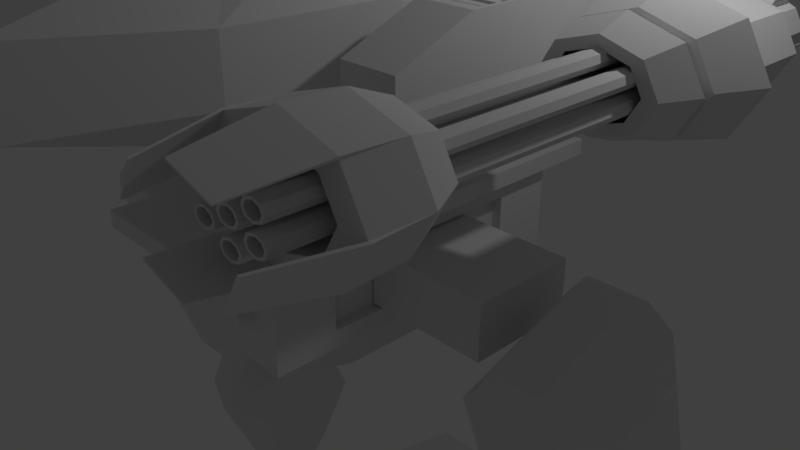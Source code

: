 # Source: Mecha12.blend  (saved by Blender 2.79.0; exported with 4.5.12 LTS)
import bpy
from mathutils import Matrix  # noqa: F401  (used for matrix-valued properties, if any)

bpy.ops.wm.read_factory_settings(use_empty=True)
scene = bpy.context.scene
scene.name = 'Scene'

# ---- collections
col_collection_1 = bpy.data.collections.new('Collection 1'); scene.collection.children.link(col_collection_1)

# ---- materials (node trees are filled in below, after node groups)
mat_material = bpy.data.materials.new('Material')
mat_material.alpha_threshold = 0.0
mat_material.roughness = 0.5
mat_material.line_color = (0.0, 0.0, 0.0, 1.0)

# ---- material node trees

# ---- world
world_world = bpy.data.worlds.new('World'); scene.world = world_world
world_world.color = (0.05088, 0.05088, 0.05088)
world_world.use_sun_shadow = False
world_world.sun_shadow_jitter_overblur = 0.0
world_world.cycles.sampling_method = 'MANUAL'

# ---- cameras
cam_camera = bpy.data.cameras.new('Camera')
cam_camera.clip_end = 100.0
cam_camera.lens = 35.0
cam_camera.sensor_width = 32.0
cam_camera.sensor_height = 18.0
cam_camera.ortho_scale = 7.314
cam_camera.dof.focus_distance = 0.0

# ---- lights
light_lamp = bpy.data.lights.new('Lamp', 'POINT')
light_lamp.transmission_factor = 0.0
light_lamp.cutoff_distance = 30.0
light_lamp.energy = 100.0
light_lamp.shadow_buffer_clip_start = 1.001
light_lamp.shadow_soft_size = 0.1
light_lamp.shadow_maximum_resolution = 0.006
light_lamp.use_absolute_resolution = True

# ---- meshes
me_cube = bpy.data.meshes.new('Cube')
me_cube.from_pydata([(1.0, 1.484, -0.8177), (1.0, -1.484, -0.8177), (1.0, 1.484, 2.433), (1.0, -1.484, 2.433), (4.341, 0.6427, -6.022), (4.341, -0.04758, -6.919), (2.709, 0.00466, -6.603), (2.709, 0.5516, -5.893), (4.341, 0.07061, 0.5426), (4.341, -0.6197, -0.354), (2.709, -0.5286, -0.4837), (2.709, 0.01837, 0.2268), (4.011, 0.8782, -16.3), (4.011, 0.3734, -16.3), (3.273, 0.3734, -16.3), (3.273, 0.8782, -16.3), (4.498, 0.9246, -9.475), (4.498, 0.327, -9.475), (2.787, 0.327, -9.475), (2.787, 0.9246, -9.475), (2.731, -0.9325, -24.13), (0.6964, -1.538, -24.13), (0.262, -1.103, -24.13), (1.852, -0.05254, -24.13), (2.336, -0.8309, -22.43), (0.7541, -1.301, -22.67), (0.5907, -1.138, -22.67), (1.827, -0.3213, -22.43), (0.7151, -0.8762, 5.586), (0.7151, -0.8762, 10.98), (0.7151, 0.7936, 5.586), (0.7151, 0.7936, 10.98), (0.2523, 1.022, 5.38), (0.2523, 1.022, 11.19), (1.087, 1.391, 9.237), (1.087, 1.391, 7.332), (0.8113, -0.2577, 5.447), (0.8113, 0.2907, 5.447), (0.8113, 0.2907, 11.12), (0.8113, -0.2577, 11.12), (1.087, -1.748, 9.237), (1.087, -1.748, 7.332), (0.2523, -1.262, 5.38), (0.2523, -1.262, 11.19), (0.3221, 0.3824, 11.49), (0.3221, -0.3494, 11.49), (0.3221, 0.3824, 5.077), (0.3221, -0.3494, 5.077), (0.3952, -2.937, 7.157), (0.3952, -2.937, 9.412), (1.373, 0.5164, 7.195), (1.373, -0.4834, 7.195), (1.373, 0.5164, 9.375), (1.373, -0.4834, 9.375), (0.3952, 1.975, 7.157), (0.3952, 1.975, 9.412), (1.716, 0.6981, 7.044), (1.716, -1.21, 7.044), (1.716, 0.6981, 9.525), (2.42, 0.6981, 7.044), (2.42, -1.21, 7.044), (2.42, 0.6981, 9.525), (0.0, 1.022, 5.38), (0.0, 1.022, 11.19), (0.0, -1.262, 5.38), (0.0, -1.262, 11.19), (0.0, 0.3824, 11.49), (0.0, -0.3494, 11.49), (0.0, 0.3824, 5.077), (0.0, -0.3494, 5.077), (0.0, -2.937, 7.157), (0.0, -2.937, 9.412), (0.0, 1.975, 7.157), (0.0, 1.975, 9.412), (0.0, 1.484, -0.8177), (0.0, -1.484, -0.8177), (0.0, 1.484, 2.433), (0.0, -1.484, 2.433), (2.513, -0.7515, -23.96), (2.019, -0.2569, -23.96), (2.513, -0.7515, -23.54), (2.019, -0.2569, -23.54), (2.957, -0.5489, -23.96), (2.463, -0.05427, -23.96), (2.957, -0.5489, -23.54), (2.463, -0.05427, -23.54), (2.509, 0.598, -23.49), (4.753, 0.598, -23.49), (2.509, 0.598, -24.01), (4.753, 0.598, -24.01), (4.324, 1.839, -23.49), (4.753, 1.112, -23.49), (2.509, 1.112, -23.49), (2.938, 1.839, -23.49), (3.194, -0.563, -24.04), (2.532, 0.09945, -24.04), (3.194, -0.563, -23.46), (2.532, 0.09945, -23.46), (4.753, 1.112, -24.01), (4.324, 1.839, -24.01), (2.938, 1.839, -24.01), (2.509, 1.112, -24.01), (2.509, 0.6412, -24.01), (4.753, 0.6412, -24.01), (2.509, 0.6412, -23.49), (4.753, 0.6412, -23.49), (4.753, 0.1276, -24.01), (4.026, -0.5995, -24.01), (3.236, -0.5995, -24.01), (2.509, 0.1276, -24.01), (4.026, -0.5995, -23.49), (4.753, 0.1276, -23.49), (2.509, 0.1276, -23.49), (3.236, -0.5995, -23.49), (5.434, -0.06244, -24.13), (7.014, -1.12, -24.13), (6.575, -1.553, -24.13), (4.546, -0.9383, -24.13), (5.457, -0.3313, -22.43), (6.684, -1.153, -22.67), (6.519, -1.316, -22.67), (4.942, -0.839, -22.43), (5.265, -0.266, -23.96), (4.766, -0.7584, -23.96), (5.265, -0.266, -23.54), (4.766, -0.7584, -23.54), (4.823, -0.06133, -23.96), (4.324, -0.5537, -23.96), (4.823, -0.06133, -23.54), (4.324, -0.5537, -23.54), (4.756, 0.0927, -24.04), (4.087, -0.5667, -24.04), (4.756, 0.0927, -23.46), (4.087, -0.5667, -23.46), (2.573, 2.324, -24.08), (3.105, 4.141, -24.08), (4.147, 4.141, -24.08), (4.681, 2.324, -24.08), (2.853, 2.531, -22.38), (3.263, 3.933, -22.62), (3.988, 3.934, -22.62), (4.401, 2.532, -22.38), (3.186, 2.388, -23.92), (4.068, 2.388, -23.92), (3.186, 2.388, -23.49), (4.068, 2.388, -23.49), (3.186, 2.026, -23.92), (4.069, 2.026, -23.92), (3.186, 2.026, -23.49), (4.069, 2.026, -23.49), (3.036, 1.901, -23.99), (4.219, 1.901, -23.99), (3.036, 1.901, -23.42), (4.219, 1.901, -23.42), (2.731, -0.9325, -23.37), (0.6964, -1.538, -23.68), (1.852, -0.05254, -23.37), (0.262, -1.103, -23.68), (5.434, -0.06244, -23.37), (7.014, -1.12, -23.68), (4.546, -0.9383, -23.37), (6.575, -1.553, -23.68), (2.573, 2.324, -23.32), (3.105, 4.141, -23.63), (4.681, 2.324, -23.32), (4.147, 4.141, -23.63), (4.356, 0.3018, -21.35), (3.886, -0.1678, -21.35), (4.356, 0.9374, -21.35), (4.356, 0.6336, -21.35), (2.906, 0.6336, -21.35), (2.906, 0.9374, -21.35), (3.184, 1.407, -21.35), (4.079, 1.407, -21.35), (4.356, 0.6057, -21.35), (2.906, 0.6057, -21.35), (3.376, -0.1678, -21.35), (2.906, 0.3018, -21.35), (4.15, 0.3921, -21.35), (3.814, 0.05576, -21.35), (4.15, 0.8472, -21.35), (4.15, 0.6296, -21.35), (3.112, 0.6296, -21.35), (3.112, 0.8472, -21.35), (3.311, 1.184, -21.35), (3.952, 1.184, -21.35), (4.15, 0.6096, -21.35), (3.112, 0.6096, -21.35), (3.448, 0.05576, -21.35), (3.112, 0.3921, -21.35), (4.15, 0.3921, -23.71), (3.814, 0.05576, -23.71), (4.15, 0.8472, -23.71), (4.15, 0.6296, -23.71), (3.112, 0.6296, -23.71), (3.112, 0.8472, -23.71), (3.311, 1.184, -23.71), (3.952, 1.184, -23.71), (4.15, 0.6096, -23.71), (3.112, 0.6096, -23.71), (3.448, 0.05576, -23.71), (3.112, 0.3921, -23.71), (4.095, 0.4163, -23.54), (3.794, 0.1158, -23.54), (4.095, 0.823, -23.54), (4.095, 0.6286, -23.54), (3.167, 0.6286, -23.54), (3.167, 0.823, -23.54), (3.345, 1.123, -23.54), (3.918, 1.123, -23.54), (4.095, 0.6107, -23.54), (3.167, 0.6107, -23.54), (3.468, 0.1158, -23.54), (3.167, 0.4163, -23.54), (4.095, 0.4163, -17.38), (3.794, 0.1158, -17.38), (4.095, 0.823, -17.38), (4.095, 0.6286, -17.38), (3.167, 0.6286, -17.38), (3.167, 0.823, -17.38), (3.345, 1.123, -17.38), (3.918, 1.123, -17.38), (4.095, 0.6107, -17.38), (3.167, 0.6107, -17.38), (3.468, 0.1158, -17.38), (3.167, 0.4163, -17.38), (2.561, -0.8887, -22.79), (0.7213, -1.436, -23.07), (1.842, -0.1684, -22.79), (0.4037, -1.118, -23.07), (5.444, -0.1783, -22.79), (6.872, -1.134, -23.07), (4.717, -0.8955, -22.79), (6.551, -1.451, -23.07), (2.694, 2.413, -22.74), (3.173, 4.051, -23.02), (4.561, 2.414, -22.74), (4.078, 4.052, -23.02), (1.142, 1.905, 2.433), (1.142, -1.905, 2.433), (0.0, 1.905, 2.433), (0.0, -1.905, 2.433), (1.142, 1.905, 3.004), (1.142, -1.905, 3.004), (0.0, 1.905, 3.004), (0.0, -1.905, 3.004), (1.0, 0.9308, -0.212), (1.0, -0.9308, -0.212), (1.0, 0.9308, 1.827), (1.0, -0.9308, 1.827), (0.8613, 0.9308, -0.212), (0.8613, -0.9308, -0.212), (0.8613, 0.9308, 1.827), (0.8613, -0.9308, 1.827), (0.8789, 0.4787, -0.1351), (0.8789, -0.4787, -0.1351), (0.8789, 0.4787, 1.75), (0.8789, -0.4787, 1.75), (2.523, 0.4787, -0.1351), (2.523, -0.4787, -0.1351), (2.523, 0.4787, 1.75), (2.523, -0.4787, 1.75), (0.9436, 0.8625, 3.004), (0.9436, -0.8625, 3.004), (0.0, 0.8625, 3.004), (0.0, -0.8625, 3.004), (0.8562, 0.4561, 2.903), (0.8562, -0.4561, 2.903), (0.0, 0.9122, 2.903), (0.0, -0.9122, 2.903), (0.9784, -4.174e-07, 2.903), (0.5223, 0.79, 2.903), (0.5223, -0.79, 2.903), (0.0, -3.088e-07, 2.903), (0.4742, -3.603e-07, 2.903), (0.9784, -4.174e-07, 4.715), (0.8562, -0.4561, 4.715), (0.5223, 0.79, 4.715), (0.0, 0.9122, 4.715), (0.5223, -0.79, 4.715), (0.0, -0.9122, 4.715), (0.0, -3.088e-07, 4.715), (0.8562, 0.4561, 4.715), (0.4742, -3.603e-07, 4.715), (0.5955, -1.484, 1.347), (0.5955, -1.484, 1.767), (0.4045, -1.484, 1.347), (0.4045, -1.484, 1.767), (0.6351, -1.484, 1.557), (0.5, -1.484, 1.26), (0.5, -1.484, 1.854), (0.3649, -1.484, 1.557), (0.5, -1.484, 1.557), (0.6351, -1.608, 1.557), (0.5955, -1.608, 1.767), (0.5, -1.608, 1.26), (0.4045, -1.608, 1.347), (0.5, -1.608, 1.854), (0.4045, -1.608, 1.767), (0.3649, -1.608, 1.557), (0.5955, -1.608, 1.347), (0.5, -1.608, 1.557), (0.5955, -1.484, 0.5246), (0.5955, -1.484, 0.9449), (0.4045, -1.484, 0.5246), (0.4045, -1.484, 0.9449), (0.6351, -1.484, 0.7347), (0.5, -1.484, 0.4375), (0.5, -1.484, 1.032), (0.3649, -1.484, 0.7347), (0.5, -1.484, 0.7347), (0.6351, -1.608, 0.7347), (0.5955, -1.608, 0.9449), (0.5, -1.608, 0.4375), (0.4045, -1.608, 0.5246), (0.5, -1.608, 1.032), (0.4045, -1.608, 0.9449), (0.3649, -1.608, 0.7347), (0.5955, -1.608, 0.5246), (0.5, -1.608, 0.7347), (0.7087, 0.6192, -2.311), (0.7087, -0.6192, -2.311), (0.0, 0.6192, -2.311), (0.0, -0.6192, -2.311), (3.67, 1.076, -5.758), (3.323, 1.076, -5.758), (3.646, -0.3772, -7.457), (3.347, -0.3772, -7.457), (3.67, 0.441, 1.528), (3.323, 0.441, 1.528), (3.646, -0.9827, -0.5088), (3.347, -0.9827, -0.5088), (3.787, 0.03403, 2.529), (3.206, 0.03403, 2.529), (3.787, -0.9015, 1.314), (3.206, -0.9015, 1.314), (3.848, -0.1545, -8.51), (3.145, -0.1545, -8.51), (3.848, -0.97, 0.8493), (3.145, -0.97, 0.8493), (4.103, 0.9281, -6.48), (4.103, -0.2033, -7.949), (4.103, 0.2263, 1.573), (4.103, -0.9051, 0.1036), (3.848, 0.9769, -7.04), (3.145, 0.9769, -7.04), (3.848, 0.1613, 2.319), (3.145, 0.1613, 2.319), (2.891, -0.2033, -7.949), (2.891, 0.9281, -6.48), (2.891, -0.905, 0.1036), (2.891, 0.2263, 1.573), (4.093, 0.6258, -16.3), (3.642, 0.9358, -16.3), (4.498, 1.214, -11.58), (3.642, 0.3158, -16.3), (4.498, 0.03774, -11.58), (3.192, 0.6258, -16.3), (2.787, 0.03774, -11.58), (2.787, 1.214, -11.58), (4.498, 0.6258, -9.475), (3.642, 0.9928, -9.475), (3.642, 0.2588, -9.475), (2.787, 0.6258, -9.475), (3.642, 1.437, -11.58), (2.787, 0.6258, -11.58), (3.642, -0.185, -11.58), (4.498, 0.6258, -11.58), (3.642, 0.6258, -9.475), (3.642, 0.6258, -16.3), (4.239, 0.9731, -14.66), (4.239, 0.2784, -14.66), (3.045, 0.2784, -14.66), (3.045, 0.9731, -14.66), (3.642, 1.081, -14.72), (2.995, 0.6258, -14.72), (3.642, 0.1701, -14.72), (4.289, 0.6258, -14.72), (3.179, -2.551, 7.581), (3.179, -2.551, 8.988), (3.92, -2.551, 7.581), (3.92, -2.551, 8.988), (3.317, 1.233, 7.524), (3.317, 1.233, 9.045), (3.782, 1.233, 7.524), (3.782, 1.233, 9.045), (4.073, -2.551, 8.285), (3.026, -2.551, 8.285), (3.041, 1.233, 8.285), (4.059, 1.233, 8.285), (3.55, -2.551, 9.28), (3.55, -2.551, 7.29), (3.55, 1.233, 9.366), (3.55, 1.233, 7.204), (3.067, -0.126, 7.368), (3.067, -0.126, 9.202), (4.033, -0.126, 7.368), (4.033, -0.126, 9.202), (2.867, -0.126, 8.285), (4.233, -0.126, 8.285), (3.55, -0.126, 6.988), (3.55, -0.126, 9.582), (3.179, -0.4254, 7.581), (3.179, -0.4254, 8.988), (3.92, -0.4254, 7.581), (3.92, -0.4254, 8.988), (4.073, -0.4254, 8.285), (3.55, -0.4254, 7.29), (3.026, -0.4254, 8.285), (3.55, -0.4254, 9.28), (2.996, -2.19, 7.233), (3.55, -1.933, 9.397), (2.965, -1.933, 8.285), (3.55, -1.933, 7.173), (4.135, -1.933, 8.285), (3.964, -1.933, 9.071), (3.964, -1.933, 7.499), (3.136, -1.933, 9.071), (3.136, -1.933, 7.499), (2.996, -2.551, 7.233), (2.996, -2.19, 9.337), (2.996, -2.551, 9.337), (4.104, -2.19, 7.233), (4.104, -2.551, 7.233), (3.55, -3.038, 7.133), (4.104, -2.551, 9.337), (3.55, -2.551, 9.773), (3.55, -2.551, 6.797), (4.333, -2.551, 8.285), (2.767, -2.551, 8.285), (4.333, -2.19, 8.285), (3.55, -2.19, 6.797), (3.121, -3.038, 7.47), (2.767, -2.19, 8.285), (3.468, -0.001555, 8.129), (3.468, -0.001555, 8.44), (3.632, -0.001555, 8.129), (3.632, -0.001555, 8.44), (3.666, -0.001555, 8.285), (3.434, -0.001555, 8.285), (3.55, -0.001555, 8.505), (3.55, -0.001555, 8.065), (3.55, -0.001555, 8.285), (3.55, -2.808, 8.505), (3.632, -2.808, 8.44), (3.55, -2.808, 8.065), (3.632, -2.808, 8.129), (3.666, -2.808, 8.285), (3.434, -2.808, 8.285), (3.468, -2.808, 8.44), (3.468, -2.808, 8.129), (3.55, -0.7275, 8.452), (3.55, -2.808, 8.452), (3.612, -2.808, 8.403), (3.55, -2.808, 8.117), (3.612, -2.808, 8.166), (3.638, -2.808, 8.285), (3.462, -2.808, 8.285), (3.487, -2.808, 8.403), (3.487, -2.808, 8.166), (3.612, -0.7275, 8.403), (3.55, -0.7275, 8.117), (3.612, -0.7275, 8.166), (3.638, -0.7275, 8.285), (3.462, -0.7275, 8.285), (3.487, -0.7275, 8.403), (3.487, -0.7275, 8.166), (3.55, -0.7275, 8.285), (3.468, -0.001555, 8.757), (3.468, -0.001555, 9.068), (3.632, -0.001555, 8.757), (3.632, -0.001555, 9.068), (3.666, -0.001555, 8.913), (3.434, -0.001555, 8.913), (3.55, -0.001555, 9.133), (3.55, -0.001555, 8.693), (3.55, -0.001555, 8.913), (3.55, -2.808, 9.133), (3.632, -2.808, 9.068), (3.55, -2.808, 8.693), (3.632, -2.808, 8.757), (3.666, -2.808, 8.913), (3.434, -2.808, 8.913), (3.468, -2.808, 9.068), (3.468, -2.808, 8.757), (3.55, -0.7275, 9.08), (3.55, -2.808, 9.08), (3.612, -2.808, 9.031), (3.55, -2.808, 8.745), (3.612, -2.808, 8.794), (3.638, -2.808, 8.913), (3.462, -2.808, 8.913), (3.487, -2.808, 9.031), (3.487, -2.808, 8.794), (3.612, -0.7275, 9.031), (3.55, -0.7275, 8.745), (3.612, -0.7275, 8.794), (3.638, -0.7275, 8.913), (3.462, -0.7275, 8.913), (3.487, -0.7275, 9.031), (3.487, -0.7275, 8.794), (3.55, -0.7275, 8.913), (3.468, -0.001555, 7.545), (3.468, -0.001555, 7.857), (3.632, -0.001555, 7.545), (3.632, -0.001555, 7.857), (3.666, -0.001555, 7.701), (3.434, -0.001555, 7.701), (3.55, -0.001555, 7.921), (3.55, -0.001555, 7.481), (3.55, -0.001555, 7.701), (3.55, -2.808, 7.921), (3.632, -2.808, 7.857), (3.55, -2.808, 7.481), (3.632, -2.808, 7.545), (3.666, -2.808, 7.701), (3.434, -2.808, 7.701), (3.468, -2.808, 7.857), (3.468, -2.808, 7.545), (3.55, -0.7275, 7.868), (3.55, -2.808, 7.868), (3.612, -2.808, 7.819), (3.55, -2.808, 7.534), (3.612, -2.808, 7.583), (3.638, -2.808, 7.701), (3.462, -2.808, 7.701), (3.487, -2.808, 7.819), (3.487, -2.808, 7.583), (3.612, -0.7275, 7.819), (3.55, -0.7275, 7.534), (3.612, -0.7275, 7.583), (3.638, -0.7275, 7.701), (3.462, -0.7275, 7.701), (3.487, -0.7275, 7.819), (3.487, -0.7275, 7.583), (3.55, -0.7275, 7.701), (3.209, -0.001555, 8.459), (3.209, -0.001555, 8.771), (3.373, -0.001555, 8.459), (3.373, -0.001555, 8.771), (3.406, -0.001555, 8.615), (3.175, -0.001555, 8.615), (3.291, -0.001555, 8.835), (3.291, -0.001555, 8.395), (3.291, -0.001555, 8.615), (3.291, -2.808, 8.835), (3.373, -2.808, 8.771), (3.291, -2.808, 8.395), (3.373, -2.808, 8.459), (3.406, -2.808, 8.615), (3.175, -2.808, 8.615), (3.209, -2.808, 8.771), (3.209, -2.808, 8.459), (3.291, -0.7275, 8.782), (3.291, -2.808, 8.782), (3.353, -2.808, 8.733), (3.291, -2.808, 8.448), (3.353, -2.808, 8.497), (3.379, -2.808, 8.615), (3.202, -2.808, 8.615), (3.228, -2.808, 8.733), (3.228, -2.808, 8.497), (3.353, -0.7275, 8.733), (3.291, -0.7275, 8.448), (3.353, -0.7275, 8.497), (3.379, -0.7275, 8.615), (3.202, -0.7275, 8.615), (3.228, -0.7275, 8.733), (3.228, -0.7275, 8.497), (3.291, -0.7275, 8.615), (3.209, -0.001555, 7.875), (3.209, -0.001555, 8.187), (3.373, -0.001555, 7.875), (3.373, -0.001555, 8.187), (3.406, -0.001555, 8.031), (3.175, -0.001555, 8.031), (3.291, -0.001555, 8.251), (3.291, -0.001555, 7.811), (3.291, -0.001555, 8.031), (3.291, -2.808, 8.251), (3.373, -2.808, 8.187), (3.291, -2.808, 7.811), (3.373, -2.808, 7.875), (3.406, -2.808, 8.031), (3.175, -2.808, 8.031), (3.209, -2.808, 8.187), (3.209, -2.808, 7.875), (3.291, -0.7275, 8.199), (3.291, -2.808, 8.199), (3.353, -2.808, 8.149), (3.291, -2.808, 7.864), (3.353, -2.808, 7.913), (3.379, -2.808, 8.031), (3.202, -2.808, 8.031), (3.228, -2.808, 8.149), (3.228, -2.808, 7.913), (3.353, -0.7275, 8.149), (3.291, -0.7275, 7.864), (3.353, -0.7275, 7.913), (3.379, -0.7275, 8.031), (3.202, -0.7275, 8.031), (3.228, -0.7275, 8.149), (3.228, -0.7275, 7.913), (3.291, -0.7275, 8.031), (3.731, -0.001555, 8.459), (3.731, -0.001555, 8.771), (3.895, -0.001555, 8.459), (3.895, -0.001555, 8.771), (3.929, -0.001555, 8.615), (3.697, -0.001555, 8.615), (3.813, -0.001555, 8.835), (3.813, -0.001555, 8.395), (3.813, -0.001555, 8.615), (3.813, -2.808, 8.835), (3.895, -2.808, 8.771), (3.813, -2.808, 8.395), (3.895, -2.808, 8.459), (3.929, -2.808, 8.615), (3.697, -2.808, 8.615), (3.731, -2.808, 8.771), (3.731, -2.808, 8.459), (3.813, -0.7275, 8.782), (3.813, -2.808, 8.782), (3.875, -2.808, 8.733), (3.813, -2.808, 8.448), (3.875, -2.808, 8.497), (3.901, -2.808, 8.615), (3.725, -2.808, 8.615), (3.751, -2.808, 8.733), (3.751, -2.808, 8.497), (3.875, -0.7275, 8.733), (3.813, -0.7275, 8.448), (3.875, -0.7275, 8.497), (3.901, -0.7275, 8.615), (3.725, -0.7275, 8.615), (3.751, -0.7275, 8.733), (3.751, -0.7275, 8.497), (3.813, -0.7275, 8.615), (3.731, -0.001555, 7.875), (3.731, -0.001555, 8.187), (3.895, -0.001555, 7.875), (3.895, -0.001555, 8.187), (3.929, -0.001555, 8.031), (3.697, -0.001555, 8.031), (3.813, -0.001555, 8.251), (3.813, -0.001555, 7.811), (3.813, -0.001555, 8.031), (3.813, -2.808, 8.251), (3.895, -2.808, 8.187), (3.813, -2.808, 7.811), (3.895, -2.808, 7.875), (3.929, -2.808, 8.031), (3.697, -2.808, 8.031), (3.731, -2.808, 8.187), (3.731, -2.808, 7.875), (3.813, -0.7275, 8.199), (3.813, -2.808, 8.199), (3.875, -2.808, 8.149), (3.813, -2.808, 7.864), (3.875, -2.808, 7.913), (3.901, -2.808, 8.031), (3.725, -2.808, 8.031), (3.751, -2.808, 8.149), (3.751, -2.808, 7.913), (3.875, -0.7275, 8.149), (3.813, -0.7275, 7.864), (3.875, -0.7275, 7.913), (3.901, -0.7275, 8.031), (3.725, -0.7275, 8.031), (3.751, -0.7275, 8.149), (3.751, -0.7275, 7.913), (3.813, -0.7275, 8.031), (3.234, -0.4254, 7.685), (3.234, -0.4254, 8.885), (3.865, -0.4254, 7.685), (3.865, -0.4254, 8.885), (3.996, -0.4254, 8.285), (3.55, -0.4254, 7.437), (3.103, -0.4254, 8.285), (3.55, -0.4254, 9.133), (3.55, -2.291, 9.28), (3.92, -2.291, 8.988), (3.55, -2.291, 7.29), (3.92, -2.291, 7.581), (4.073, -2.291, 8.285), (3.026, -2.291, 8.285), (3.179, -2.291, 8.988), (3.179, -2.291, 7.581), (3.55, -2.291, 8.285), (4.104, -2.19, 9.337), (4.109, -2.551, 9.386), (3.555, -2.551, 9.822), (3.55, -2.19, 9.773), (3.121, -3.038, 9.099), (2.978, -2.551, 9.363), (2.749, -2.551, 8.311), (2.944, -3.038, 8.285), (3.978, -3.038, 7.47), (2.99, -2.551, 7.182), (3.544, -2.551, 6.746), (4.156, -3.038, 8.285), (3.978, -3.038, 9.099), (4.126, -2.551, 7.2), (4.355, -2.551, 8.252), (3.55, -3.038, 9.436), (3.554, -3.038, 9.474), (3.983, -3.038, 9.137), (2.93, -3.038, 8.305), (3.107, -3.038, 9.119), (3.117, -3.038, 7.431), (3.545, -3.038, 7.094), (4.173, -3.038, 8.259), (3.996, -3.038, 7.445), (2.95, -0.4276, 8.285), (2.767, -0.169, 8.285), (3.55, -0.4276, 9.425), (3.55, -0.169, 9.771), (2.996, -0.169, 9.336), (2.996, -0.169, 7.234), (3.55, -0.169, 6.798), (4.332, -0.169, 8.285), (4.103, -0.169, 7.234), (4.103, -0.169, 9.336), (3.125, -0.4276, 7.479), (3.125, -0.4276, 9.091), (3.974, -0.4276, 7.479), (3.974, -0.4276, 9.091), (4.15, -0.4276, 8.285), (3.55, -0.4276, 7.145), (2.773, -0.06896, 8.285), (2.537, 0.2657, 8.285), (3.55, -0.06896, 9.76), (3.55, 0.2657, 10.21), (2.834, 0.2657, 9.645), (2.834, 0.2657, 6.925), (3.55, 0.2657, 6.361), (4.562, 0.2657, 8.285), (4.266, 0.2657, 6.925), (4.266, 0.2657, 9.645), (3.001, -0.06896, 7.242), (3.001, -0.06896, 9.328), (4.099, -0.06896, 7.242), (4.099, -0.06896, 9.328), (4.326, -0.06896, 8.285), (3.55, -0.06896, 6.809), (2.883, -0.06896, 8.285), (3.55, -0.06896, 9.551), (3.078, -0.06896, 7.389), (3.078, -0.06896, 9.18), (4.021, -0.06896, 7.389), (4.021, -0.06896, 9.18), (4.216, -0.06896, 8.285), (3.55, -0.06896, 7.018), (2.877, 0.2657, 8.285), (3.55, 0.2657, 9.563), (3.074, 0.2657, 9.189), (3.074, 0.2657, 7.381), (3.55, 0.2657, 7.007), (4.223, 0.2657, 8.285), (4.026, 0.2657, 7.381), (4.026, 0.2657, 9.189), (2.867, 1.055, 8.285), (3.067, 1.055, 9.202), (4.233, 1.055, 8.285), (4.033, 1.055, 7.368), (3.55, 1.055, 9.582), (4.033, 1.055, 9.202), (3.55, 1.055, 6.988), (3.067, 1.055, 7.368), (3.151, 1.233, 8.285), (3.22, 1.233, 9.106), (3.948, 1.233, 8.285), (3.88, 1.233, 7.463), (3.55, 1.233, 9.229), (3.88, 1.233, 9.106), (3.55, 1.233, 7.341), (3.22, 1.233, 7.463), (3.55, 1.518, 8.285), (3.948, 1.518, 8.285), (3.151, 1.518, 8.285), (3.55, 1.518, 7.341), (3.55, 1.518, 9.229), (3.317, 1.518, 9.045), (3.782, 1.518, 7.524), (3.782, 1.518, 9.045), (3.317, 1.518, 7.524), (3.211, 1.276, 7.592), (3.095, 1.276, 8.125), (3.095, 1.475, 8.125), (3.211, 1.475, 7.592), (3.301, 1.276, 9.243), (3.464, 1.276, 9.371), (3.464, 1.475, 9.371), (3.301, 1.475, 9.243), (4.004, 1.276, 8.125), (3.888, 1.276, 7.592), (3.888, 1.475, 7.592), (4.004, 1.475, 8.125), (3.799, 1.276, 7.327), (3.636, 1.276, 7.198), (3.636, 1.475, 7.198), (3.799, 1.475, 7.327), (3.636, 1.276, 9.371), (3.799, 1.276, 9.243), (3.799, 1.475, 9.243), (3.636, 1.475, 9.371), (3.095, 1.276, 8.445), (3.211, 1.276, 8.978), (3.211, 1.475, 8.978), (3.095, 1.475, 8.445), (3.464, 1.276, 7.198), (3.301, 1.276, 7.327), (3.301, 1.475, 7.327), (3.464, 1.475, 7.198), (3.888, 1.276, 8.978), (4.004, 1.276, 8.445), (4.004, 1.475, 8.445), (3.888, 1.475, 8.978), (3.55, -1.933, 9.195), (3.071, -1.933, 8.285), (3.55, -1.933, 7.375), (4.029, -1.933, 8.285), (3.888, -1.933, 8.928), (3.888, -1.933, 7.641), (3.211, -1.933, 8.928), (3.211, -1.933, 7.641), (1.716, -1.21, 8.497), (1.716, -0.5861, 9.525), (2.42, -0.5861, 9.525), (2.42, -1.21, 8.497), (1.805, 0.565, 8.882), (2.331, 0.565, 8.882), (2.331, -0.453, 8.882), (1.805, -0.453, 8.882), (1.77, 0.5996, 9.525), (2.366, 0.5996, 9.525), (2.366, -0.4877, 9.525), (1.77, -0.4877, 9.525), (2.318, -0.4476, 8.121), (1.818, -0.4476, 8.121), (1.818, 0.5537, 8.121), (1.818, 0.4869, 8.121), (1.818, 0.4202, 8.121), (1.818, 0.3534, 8.121), (1.818, 0.2867, 8.121), (1.818, 0.2199, 8.121), (1.818, 0.1532, 8.121), (1.818, 0.08643, 8.121), (1.818, 0.01968, 8.121), (1.818, -0.04708, 8.121), (1.818, -0.1138, 8.121), (1.818, -0.1806, 8.121), (1.818, -0.2473, 8.121), (1.818, -0.3141, 8.121), (1.818, -0.3808, 8.121), (2.318, -0.3808, 8.121), (2.318, -0.3141, 8.121), (2.318, -0.2473, 8.121), (2.318, -0.1806, 8.121), (2.318, -0.1138, 8.121), (2.318, -0.04708, 8.121), (2.318, 0.01968, 8.121), (2.318, 0.08643, 8.121), (2.318, 0.1532, 8.121), (2.318, 0.2199, 8.121), (2.318, 0.2867, 8.121), (2.318, 0.3534, 8.121), (2.318, 0.4202, 8.121), (2.318, 0.4869, 8.121), (2.318, 0.5537, 8.121), (2.318, -0.4476, 9.496), (1.818, -0.4476, 9.496), (1.818, -0.3808, 9.496), (1.818, 0.5537, 9.496), (1.818, 0.4869, 9.496), (1.818, 0.4202, 9.496), (1.818, 0.3534, 9.496), (1.818, 0.2867, 9.496), (1.818, 0.2199, 9.496), (1.818, 0.1532, 9.496), (1.818, 0.08643, 9.496), (1.818, 0.01968, 9.496), (1.818, -0.04708, 9.496), (1.818, -0.1138, 9.496), (1.818, -0.1806, 9.496), (1.818, -0.2473, 9.496), (1.818, -0.3141, 9.496), (2.318, -0.3808, 9.496), (2.318, -0.3141, 9.496), (2.318, -0.2473, 9.496), (2.318, -0.1806, 9.496), (2.318, -0.1138, 9.496), (2.318, -0.04708, 9.496), (2.318, 0.01968, 9.496), (2.318, 0.08643, 9.496), (2.318, 0.1532, 9.496), (2.318, 0.2199, 9.496), (2.318, 0.2867, 9.496), (2.318, 0.3534, 9.496), (2.318, 0.4202, 9.496), (2.318, 0.4869, 9.496), (2.318, 0.5537, 9.496)], [], [(3, 1, 247, 249), (345, 337, 348, 349), (347, 351, 350, 339), (4, 8, 9, 5), (337, 339, 350, 348), (6, 10, 11, 7), (347, 345, 349, 351), (369, 355, 14, 357), (368, 363, 18, 362), (367, 360, 17, 356), (366, 362, 18, 358), (365, 363, 19, 359), (374, 353, 15, 373), (20, 21, 22, 23), (24, 27, 26, 25), (20, 154, 155, 21), (21, 155, 157, 22), (22, 157, 156, 23), (154, 20, 23, 156), (55, 33, 31, 34), (53, 39, 29, 40), (47, 36, 28, 42), (39, 45, 43, 29), (31, 33, 44, 38), (38, 44, 45, 39), (69, 47, 42, 64), (62, 32, 46, 68), (68, 46, 47, 69), (32, 30, 37, 46), (46, 37, 36, 47), (28, 41, 48, 42), (41, 40, 49, 48), (40, 29, 43, 49), (36, 51, 41, 28), (51, 53, 40, 41), (30, 35, 50, 37), (37, 50, 51, 36), (35, 34, 52, 50), (50, 52, 53, 51), (34, 31, 38, 52), (52, 38, 39, 53), (32, 54, 35, 30), (54, 55, 34, 35), (62, 72, 54, 32), (72, 73, 55, 54), (73, 63, 33, 55), (826, 57, 60, 829), (56, 58, 61, 59), (57, 56, 59, 60), (59, 61, 828, 829, 60), (56, 57, 826, 827, 58), (49, 43, 65, 71), (48, 49, 71, 70), (42, 48, 70, 64), (44, 66, 67, 45), (33, 63, 66, 44), (45, 67, 65, 43), (2, 0, 74, 76), (1, 3, 77, 75), (2, 76, 77, 3), (1, 75, 323, 321), (80, 81, 79, 78), (84, 82, 94, 96), (81, 80, 84, 85), (80, 78, 82, 84), (79, 81, 85, 83), (78, 79, 83, 82), (101, 100, 99, 98, 103, 102), (99, 90, 91, 98), (111, 106, 89, 87), (101, 92, 93, 100), (93, 90, 99, 100), (110, 111, 166, 167), (96, 94, 95, 97), (83, 85, 97, 95), (82, 83, 95, 94), (85, 84, 96, 97), (98, 91, 105, 103), (138, 141, 140, 139), (92, 101, 102, 104), (134, 135, 136, 137), (109, 112, 86, 88), (87, 105, 169, 174), (110, 113, 108, 107), (106, 111, 110, 107), (108, 113, 112, 109), (106, 107, 108, 109, 88, 89), (114, 115, 116, 117), (118, 121, 120, 119), (114, 158, 159, 115), (115, 159, 161, 116), (116, 161, 160, 117), (158, 114, 117, 160), (124, 125, 123, 122), (128, 126, 130, 132), (125, 124, 128, 129), (124, 122, 126, 128), (123, 125, 129, 127), (122, 123, 127, 126), (132, 130, 131, 133), (127, 129, 133, 131), (126, 127, 131, 130), (129, 128, 132, 133), (89, 88, 102, 103), (88, 86, 104, 102), (105, 91, 168, 169), (87, 89, 103, 105), (134, 162, 163, 135), (135, 163, 165, 136), (136, 165, 164, 137), (162, 134, 137, 164), (144, 145, 143, 142), (148, 146, 150, 152), (145, 144, 148, 149), (144, 142, 146, 148), (143, 145, 149, 147), (142, 143, 147, 146), (152, 150, 151, 153), (147, 149, 153, 151), (146, 147, 151, 150), (149, 148, 152, 153), (226, 227, 155, 154), (228, 226, 154, 156), (227, 229, 157, 155), (229, 228, 156, 157), (230, 231, 159, 158), (232, 230, 158, 160), (231, 233, 161, 159), (233, 232, 160, 161), (234, 235, 163, 162), (236, 234, 162, 164), (235, 237, 165, 163), (237, 236, 164, 165), (177, 176, 188, 189), (169, 168, 180, 181), (175, 177, 189, 187), (111, 87, 174, 166), (93, 92, 171, 172), (92, 104, 170, 171), (112, 113, 176, 177), (86, 112, 177, 175), (90, 93, 172, 173), (91, 90, 173, 168), (104, 86, 175, 170), (113, 110, 167, 176), (181, 180, 192, 193), (187, 189, 201, 199), (184, 183, 195, 196), (168, 173, 185, 180), (170, 175, 187, 182), (171, 170, 182, 183), (176, 167, 179, 188), (174, 169, 181, 186), (173, 172, 184, 185), (166, 174, 186, 178), (167, 166, 178, 179), (172, 171, 183, 184), (192, 197, 196, 195, 194, 193), (201, 200, 191, 190, 198, 199), (199, 198, 193, 194), (189, 188, 200, 201), (180, 185, 197, 192), (182, 187, 199, 194), (183, 182, 194, 195), (188, 179, 191, 200), (186, 181, 193, 198), (185, 184, 196, 197), (178, 186, 198, 190), (179, 178, 190, 191), (204, 205, 206, 207, 208, 209), (213, 211, 210, 202, 203, 212), (211, 206, 205, 210), (216, 221, 220, 219, 218, 217), (225, 224, 215, 214, 222, 223), (223, 222, 217, 218), (202, 210, 222, 214), (203, 202, 214, 215), (208, 207, 219, 220), (211, 213, 225, 223), (205, 204, 216, 217), (213, 212, 224, 225), (204, 209, 221, 216), (206, 211, 223, 218), (207, 206, 218, 219), (212, 203, 215, 224), (210, 205, 217, 222), (209, 208, 220, 221), (24, 25, 227, 226), (27, 24, 226, 228), (25, 26, 229, 227), (26, 27, 228, 229), (118, 119, 231, 230), (121, 118, 230, 232), (119, 120, 233, 231), (120, 121, 232, 233), (138, 139, 235, 234), (141, 138, 234, 236), (139, 140, 237, 235), (140, 141, 236, 237), (238, 239, 241, 240), (242, 244, 264, 262), (238, 240, 244, 242), (241, 239, 243, 245), (239, 238, 242, 243), (249, 247, 251, 253), (1, 0, 246, 247), (2, 3, 249, 248), (0, 2, 248, 246), (250, 252, 253, 251), (247, 246, 250, 251), (248, 249, 253, 252), (246, 248, 252, 250), (254, 255, 257, 256), (258, 260, 261, 259), (254, 256, 260, 258), (257, 255, 259, 261), (255, 254, 258, 259), (256, 257, 261, 260), (262, 264, 265, 263), (245, 243, 263, 265), (243, 242, 262, 263), (274, 272, 269, 273), (270, 267, 272, 274), (266, 270, 274, 271), (271, 274, 273, 268), (283, 281, 280, 279), (275, 283, 279, 276), (282, 277, 283, 275), (277, 278, 281, 283), (272, 267, 276, 279), (270, 266, 282, 275), (269, 272, 279, 280), (267, 270, 275, 276), (266, 271, 277, 282), (271, 268, 278, 277), (292, 291, 287, 290), (289, 286, 291, 292), (284, 289, 292, 288), (288, 292, 290, 285), (301, 297, 298, 299), (295, 301, 299, 296), (300, 293, 301, 295), (293, 294, 297, 301), (286, 289, 295, 296), (285, 290, 297, 294), (284, 288, 293, 300), (290, 287, 298, 297), (288, 285, 294, 293), (287, 291, 299, 298), (289, 284, 300, 295), (291, 286, 296, 299), (310, 309, 305, 308), (307, 304, 309, 310), (302, 307, 310, 306), (306, 310, 308, 303), (319, 315, 316, 317), (313, 319, 317, 314), (318, 311, 319, 313), (311, 312, 315, 319), (304, 307, 313, 314), (303, 308, 315, 312), (302, 306, 311, 318), (308, 305, 316, 315), (306, 303, 312, 311), (305, 309, 317, 316), (307, 302, 318, 313), (309, 304, 314, 317), (320, 321, 323, 322), (74, 0, 320, 322), (0, 1, 321, 320), (342, 340, 344, 346), (328, 324, 325, 329), (341, 343, 338, 336), (326, 330, 331, 327), (342, 346, 338, 343), (339, 338, 334, 335), (340, 341, 336, 344), (344, 336, 337, 345), (332, 333, 335, 334), (346, 347, 333, 332), (338, 346, 332, 334), (347, 339, 335, 333), (326, 327, 337, 336), (331, 330, 338, 339), (330, 326, 336, 338), (327, 331, 339, 337), (4, 5, 341, 340), (8, 4, 340, 342), (5, 9, 343, 341), (9, 8, 342, 343), (325, 324, 344, 345), (328, 329, 347, 346), (324, 328, 346, 344), (329, 325, 345, 347), (6, 7, 349, 348), (10, 6, 348, 350), (7, 11, 351, 349), (11, 10, 350, 351), (361, 364, 359, 19), (16, 354, 364, 361), (370, 12, 353, 374), (375, 365, 359, 373), (372, 358, 365, 375), (358, 18, 363, 365), (376, 366, 358, 372), (371, 356, 366, 376), (356, 17, 362, 366), (377, 367, 356, 371), (370, 354, 367, 377), (354, 16, 360, 367), (360, 368, 362, 17), (16, 361, 368, 360), (361, 19, 363, 368), (353, 369, 357, 15), (12, 352, 369, 353), (352, 13, 355, 369), (12, 370, 377, 352), (352, 377, 371, 13), (13, 371, 376, 355), (355, 376, 372, 14), (14, 372, 375, 357), (357, 375, 373, 15), (354, 370, 374, 364), (364, 374, 373, 359), (381, 386, 428, 425), (390, 381, 425, 426), (414, 415, 689, 430), (400, 767, 764, 396), (390, 379, 686, 680), (387, 378, 687, 685), (417, 412, 433, 420), (412, 418, 410, 433), (381, 390, 680, 681), (380, 386, 684, 683), (394, 768, 767, 400), (418, 413, 431, 410), (762, 395, 401, 765), (405, 406, 727, 726), (764, 763, 399, 396), (768, 394, 398, 761), (397, 401, 716, 722), (761, 398, 395, 762), (763, 766, 397, 399), (765, 401, 397, 766), (407, 404, 674, 677), (409, 403, 673, 679), (408, 403, 724, 713), (399, 397, 722, 720), (402, 408, 713, 723), (395, 398, 714, 717), (406, 404, 725, 727), (400, 396, 721, 719), (408, 402, 672, 678), (406, 405, 675, 676), (387, 379, 421, 429), (413, 416, 422, 431), (402, 407, 677, 672), (404, 406, 676, 674), (403, 408, 678, 673), (405, 409, 679, 675), (425, 689, 690), (430, 689, 425, 428), (421, 420, 694), (410, 419, 429, 433), (700, 697, 712, 711), (420, 421, 426, 692), (427, 431, 422, 423), (690, 691, 705, 706), (416, 414, 430, 422), (415, 411, 692, 689), (380, 391, 427, 423), (379, 390, 426, 421), (378, 387, 429, 419), (411, 417, 420, 692), (386, 380, 423, 428), (391, 378, 419, 427), (442, 441, 434, 439), (440, 442, 439, 435), (437, 438, 442, 440), (438, 436, 441, 442), (450, 445, 454, 459), (445, 446, 455, 454), (449, 448, 457, 458), (448, 450, 459, 457), (438, 437, 444, 447), (436, 438, 447, 446), (437, 440, 443, 444), (440, 435, 449, 443), (439, 434, 450, 448), (435, 439, 448, 449), (441, 436, 446, 445), (434, 441, 445, 450), (454, 455, 462, 461), (458, 457, 464, 465), (457, 459, 466, 464), (452, 458, 465, 451), (447, 444, 453, 456), (446, 447, 456, 455), (444, 443, 452, 453), (443, 449, 458, 452), (467, 464, 466, 461), (451, 465, 464, 467), (460, 451, 467, 463), (463, 467, 461, 462), (459, 454, 461, 466), (456, 453, 460, 463), (455, 456, 463, 462), (453, 452, 451, 460), (476, 475, 468, 473), (474, 476, 473, 469), (471, 472, 476, 474), (472, 470, 475, 476), (484, 479, 488, 493), (479, 480, 489, 488), (483, 482, 491, 492), (482, 484, 493, 491), (472, 471, 478, 481), (470, 472, 481, 480), (471, 474, 477, 478), (474, 469, 483, 477), (473, 468, 484, 482), (469, 473, 482, 483), (475, 470, 480, 479), (468, 475, 479, 484), (488, 489, 496, 495), (492, 491, 498, 499), (491, 493, 500, 498), (486, 492, 499, 485), (481, 478, 487, 490), (480, 481, 490, 489), (478, 477, 486, 487), (477, 483, 492, 486), (501, 498, 500, 495), (485, 499, 498, 501), (494, 485, 501, 497), (497, 501, 495, 496), (493, 488, 495, 500), (490, 487, 494, 497), (489, 490, 497, 496), (487, 486, 485, 494), (510, 509, 502, 507), (508, 510, 507, 503), (505, 506, 510, 508), (506, 504, 509, 510), (518, 513, 522, 527), (513, 514, 523, 522), (517, 516, 525, 526), (516, 518, 527, 525), (506, 505, 512, 515), (504, 506, 515, 514), (505, 508, 511, 512), (508, 503, 517, 511), (507, 502, 518, 516), (503, 507, 516, 517), (509, 504, 514, 513), (502, 509, 513, 518), (522, 523, 530, 529), (526, 525, 532, 533), (525, 527, 534, 532), (520, 526, 533, 519), (515, 512, 521, 524), (514, 515, 524, 523), (512, 511, 520, 521), (511, 517, 526, 520), (535, 532, 534, 529), (519, 533, 532, 535), (528, 519, 535, 531), (531, 535, 529, 530), (527, 522, 529, 534), (524, 521, 528, 531), (523, 524, 531, 530), (521, 520, 519, 528), (544, 543, 536, 541), (542, 544, 541, 537), (539, 540, 544, 542), (540, 538, 543, 544), (552, 547, 556, 561), (547, 548, 557, 556), (551, 550, 559, 560), (550, 552, 561, 559), (540, 539, 546, 549), (538, 540, 549, 548), (539, 542, 545, 546), (542, 537, 551, 545), (541, 536, 552, 550), (537, 541, 550, 551), (543, 538, 548, 547), (536, 543, 547, 552), (556, 557, 564, 563), (560, 559, 566, 567), (559, 561, 568, 566), (554, 560, 567, 553), (549, 546, 555, 558), (548, 549, 558, 557), (546, 545, 554, 555), (545, 551, 560, 554), (569, 566, 568, 563), (553, 567, 566, 569), (562, 553, 569, 565), (565, 569, 563, 564), (561, 556, 563, 568), (558, 555, 562, 565), (557, 558, 565, 564), (555, 554, 553, 562), (578, 577, 570, 575), (576, 578, 575, 571), (573, 574, 578, 576), (574, 572, 577, 578), (586, 581, 590, 595), (581, 582, 591, 590), (585, 584, 593, 594), (584, 586, 595, 593), (574, 573, 580, 583), (572, 574, 583, 582), (573, 576, 579, 580), (576, 571, 585, 579), (575, 570, 586, 584), (571, 575, 584, 585), (577, 572, 582, 581), (570, 577, 581, 586), (590, 591, 598, 597), (594, 593, 600, 601), (593, 595, 602, 600), (588, 594, 601, 587), (583, 580, 589, 592), (582, 583, 592, 591), (580, 579, 588, 589), (579, 585, 594, 588), (603, 600, 602, 597), (587, 601, 600, 603), (596, 587, 603, 599), (599, 603, 597, 598), (595, 590, 597, 602), (592, 589, 596, 599), (591, 592, 599, 598), (589, 588, 587, 596), (612, 611, 604, 609), (610, 612, 609, 605), (607, 608, 612, 610), (608, 606, 611, 612), (620, 615, 624, 629), (615, 616, 625, 624), (619, 618, 627, 628), (618, 620, 629, 627), (608, 607, 614, 617), (606, 608, 617, 616), (607, 610, 613, 614), (610, 605, 619, 613), (609, 604, 620, 618), (605, 609, 618, 619), (611, 606, 616, 615), (604, 611, 615, 620), (624, 625, 632, 631), (628, 627, 634, 635), (627, 629, 636, 634), (622, 628, 635, 621), (617, 614, 623, 626), (616, 617, 626, 625), (614, 613, 622, 623), (613, 619, 628, 622), (637, 634, 636, 631), (621, 635, 634, 637), (630, 621, 637, 633), (633, 637, 631, 632), (629, 624, 631, 636), (626, 623, 630, 633), (625, 626, 633, 632), (623, 622, 621, 630), (646, 645, 638, 643), (644, 646, 643, 639), (641, 642, 646, 644), (642, 640, 645, 646), (654, 649, 658, 663), (649, 650, 659, 658), (653, 652, 661, 662), (652, 654, 663, 661), (642, 641, 648, 651), (640, 642, 651, 650), (641, 644, 647, 648), (644, 639, 653, 647), (643, 638, 654, 652), (639, 643, 652, 653), (645, 640, 650, 649), (638, 645, 649, 654), (658, 659, 666, 665), (662, 661, 668, 669), (661, 663, 670, 668), (656, 662, 669, 655), (651, 648, 657, 660), (650, 651, 660, 659), (648, 647, 656, 657), (647, 653, 662, 656), (671, 668, 670, 665), (655, 669, 668, 671), (664, 655, 671, 667), (667, 671, 665, 666), (663, 658, 665, 670), (660, 657, 664, 667), (659, 660, 667, 666), (657, 656, 655, 664), (688, 685, 687, 682), (680, 686, 685, 688), (681, 680, 688, 684), (684, 688, 682, 683), (379, 387, 685, 686), (391, 380, 683, 682), (386, 381, 681, 684), (378, 391, 682, 687), (692, 691, 690, 689), (696, 693, 708, 707), (703, 428, 700, 711), (692, 426, 691), (433, 695, 694, 420), (704, 701, 706, 705), (433, 429, 695), (695, 429, 696, 707), (698, 410, 431, 699), (424, 432, 709, 710), (431, 427, 699), (419, 410, 698), (422, 430, 703, 702), (430, 428, 703), (691, 426, 704, 705), (423, 422, 702), (423, 702, 712, 697), (694, 695, 707, 708), (698, 699, 710, 709), (702, 703, 711, 712), (426, 425, 701, 704), (427, 419, 432, 424), (425, 690, 706, 701), (419, 698, 709, 432), (428, 423, 697, 700), (421, 694, 708, 693), (429, 421, 693, 696), (699, 427, 424, 710), (723, 718, 719, 728), (728, 719, 721, 725), (717, 724, 715, 716), (721, 720, 727, 725), (718, 723, 713, 714), (714, 713, 724, 717), (720, 722, 726, 727), (716, 715, 726, 722), (401, 395, 717, 716), (409, 405, 726, 715), (394, 400, 719, 718), (404, 407, 728, 725), (396, 399, 720, 721), (407, 402, 723, 728), (398, 394, 718, 714), (403, 409, 715, 724), (739, 734, 735, 744), (744, 735, 737, 741), (733, 740, 731, 732), (737, 736, 743, 741), (734, 739, 729, 730), (730, 729, 740, 733), (736, 738, 742, 743), (732, 731, 742, 738), (729, 739, 747, 745), (731, 740, 748, 746), (744, 741, 749, 752), (742, 731, 746, 750), (740, 729, 745, 748), (741, 743, 751, 749), (739, 744, 752, 747), (743, 742, 750, 751), (732, 738, 760, 754), (730, 733, 755, 753), (734, 730, 753, 756), (735, 734, 756, 757), (738, 736, 758, 760), (737, 735, 757, 759), (736, 737, 759, 758), (733, 732, 754, 755), (770, 388, 761, 762), (772, 389, 763, 764), (774, 392, 765, 766), (393, 772, 764, 767), (388, 776, 768, 761), (389, 774, 766, 763), (392, 770, 762, 765), (776, 393, 767, 768), (383, 769, 388, 770), (384, 771, 389, 772), (385, 773, 392, 774), (775, 384, 772, 393), (769, 382, 776, 388), (771, 385, 774, 389), (773, 383, 770, 392), (382, 775, 393, 776), (777, 781, 784, 778), (780, 777, 778, 783), (785, 779, 777, 780), (779, 782, 781, 777), (786, 787, 788, 789), (769, 787, 786, 382), (779, 788, 787, 769), (785, 789, 788, 779), (382, 786, 789, 785), (790, 791, 792, 793), (773, 791, 790, 383), (781, 792, 791, 773), (782, 793, 792, 781), (383, 790, 793, 782), (794, 795, 796, 797), (384, 795, 794, 771), (783, 796, 795, 384), (778, 797, 796, 783), (771, 794, 797, 778), (798, 799, 800, 801), (775, 799, 798, 384), (780, 800, 799, 775), (783, 801, 800, 780), (384, 798, 801, 783), (802, 803, 804, 805), (385, 803, 802, 773), (784, 804, 803, 385), (781, 805, 804, 784), (773, 802, 805, 781), (806, 807, 808, 809), (383, 807, 806, 769), (782, 808, 807, 383), (779, 809, 808, 782), (769, 806, 809, 779), (810, 811, 812, 813), (382, 811, 810, 775), (785, 812, 811, 382), (780, 813, 812, 785), (775, 810, 813, 780), (814, 815, 816, 817), (771, 815, 814, 385), (778, 816, 815, 771), (784, 817, 816, 778), (385, 814, 817, 784), (411, 415, 822, 818), (412, 417, 824, 819), (416, 413, 820, 823), (414, 416, 823, 821), (415, 414, 821, 822), (413, 418, 825, 820), (418, 412, 819, 825), (417, 411, 818, 824), (828, 827, 826, 829), (58, 827, 837, 834), (830, 833, 832, 831), (828, 61, 835, 836), (827, 828, 836, 837), (61, 58, 834, 835), (830, 831, 835, 834), (832, 833, 837, 836), (833, 830, 834, 837), (831, 832, 836, 835), (854, 855, 838, 839), (840, 869, 868, 841), (842, 867, 866, 843), (844, 865, 864, 845), (846, 863, 862, 847), (848, 861, 860, 849), (850, 859, 858, 851), (852, 857, 856, 853), (872, 871, 870, 887), (873, 874, 900, 901), (875, 876, 898, 899), (877, 878, 896, 897), (879, 880, 894, 895), (881, 882, 892, 893), (883, 884, 890, 891), (885, 886, 888, 889), (858, 859, 891, 890), (861, 848, 881, 893), (860, 861, 893, 892), (849, 860, 892, 882), (862, 863, 895, 894), (839, 838, 870, 871), (859, 850, 883, 891), (864, 865, 897, 896), (854, 839, 871, 872), (851, 858, 890, 884), (866, 867, 899, 898), (840, 841, 874, 873), (857, 852, 885, 889), (868, 869, 901, 900), (842, 843, 876, 875), (853, 856, 888, 886), (869, 840, 873, 901), (844, 845, 878, 877), (855, 854, 872, 887), (841, 868, 900, 874), (846, 847, 880, 879), (867, 842, 875, 899), (848, 849, 882, 881), (843, 866, 898, 876), (850, 851, 884, 883), (865, 844, 877, 897), (852, 853, 886, 885), (845, 864, 896, 878), (838, 855, 887, 870), (863, 846, 879, 895), (856, 857, 889, 888), (847, 862, 894, 880)])
me_cube.materials.append(mat_material)
me_cube.use_remesh_preserve_volume = False
me_cube.use_remesh_preserve_attributes = False
me_cube.use_mirror_vertex_groups = False
me_cube.update()

# ---- objects
ob_cube = bpy.data.objects.new('Cube', me_cube)
ob_lamp = bpy.data.objects.new('Lamp', light_lamp)
ob_camera = bpy.data.objects.new('Camera', cam_camera)

# ---- transforms, parenting, visibility, modifiers, constraints
ob_cube.location = (0.0, 0.0, 0.0)
ob_cube.scale = (1.0, 1.479, 0.3831)
ob_cube.lock_rotations_4d = False
ob_cube.empty_display_type = 'ARROWS'
ob_cube.lineart.crease_threshold = 0.0
_m = ob_cube.modifiers.new('Mirror', 'MIRROR')
_m.use_clip = True
ob_lamp.location = (4.076, 1.005, 5.904)
ob_lamp.rotation_euler = (0.6503, 0.05522, 1.866)
ob_lamp.lock_rotations_4d = False
ob_lamp.empty_display_type = 'ARROWS'
ob_lamp.color = (0.0, 0.0, 0.0, 0.0)
ob_lamp.lineart.crease_threshold = 0.0
ob_camera.location = (7.481, -6.508, 5.344)
ob_camera.rotation_euler = (1.109, 0.0, 0.8149)
ob_camera.lock_rotations_4d = False
ob_camera.empty_display_type = 'ARROWS'
ob_camera.color = (0.0, 0.0, 0.0, 0.0)
ob_camera.display_type = 'WIRE'
ob_camera.lineart.crease_threshold = 0.0

# ---- collection membership
col_collection_1.objects.link(ob_cube)
col_collection_1.objects.link(ob_lamp)
col_collection_1.objects.link(ob_camera)

# ---- scene / render settings (as saved in the file)
scene.camera = ob_camera
scene.frame_start = 1; scene.frame_end = 250; scene.frame_set(1)
scene.render.engine = 'CYCLES'
scene.render.resolution_percentage = 50
scene.render.dither_intensity = 0.0
scene.cycles.use_denoising = False
scene.cycles.samples = 128
scene.cycles.sampling_pattern = 'TABULATED_SOBOL'
scene.cycles.use_adaptive_sampling = False
scene.cycles.use_light_tree = False
scene.cycles.blur_glossy = 0.0
scene.cycles.sample_clamp_indirect = 0.0
scene.view_settings.view_transform = 'Standard'
bpy.context.view_layer.update()
